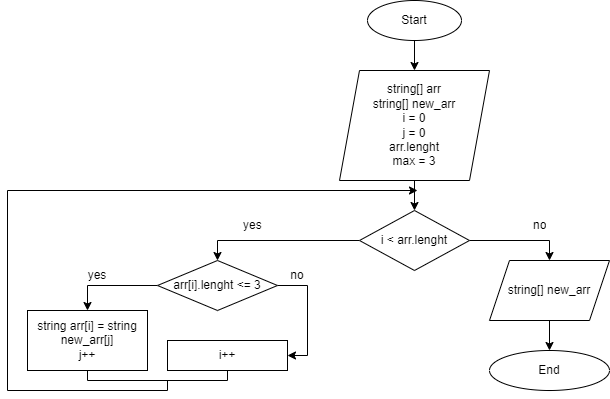

The diagram above was exported from draw.io. Its source (the exported page's mxGraphModel, read from the mxfile embedded in the PNG):
<mxGraphModel dx="986" dy="351" grid="1" gridSize="10" guides="1" tooltips="1" connect="1" arrows="1" fold="1" page="1" pageScale="1" pageWidth="827" pageHeight="1169" math="0" shadow="0">
  <root>
    <mxCell id="0" />
    <mxCell id="1" parent="0" />
    <mxCell id="k-2LUtzvqh79h-tIvM8a-135" value="" style="edgeStyle=orthogonalEdgeStyle;rounded=0;orthogonalLoop=1;jettySize=auto;html=1;" parent="1" source="k-2LUtzvqh79h-tIvM8a-133" target="k-2LUtzvqh79h-tIvM8a-134" edge="1">
      <mxGeometry relative="1" as="geometry" />
    </mxCell>
    <mxCell id="k-2LUtzvqh79h-tIvM8a-133" value="Start" style="ellipse;whiteSpace=wrap;html=1;" parent="1" vertex="1">
      <mxGeometry x="380" y="10" width="94" height="40" as="geometry" />
    </mxCell>
    <mxCell id="k-2LUtzvqh79h-tIvM8a-137" value="" style="edgeStyle=orthogonalEdgeStyle;rounded=0;orthogonalLoop=1;jettySize=auto;html=1;" parent="1" source="k-2LUtzvqh79h-tIvM8a-134" target="k-2LUtzvqh79h-tIvM8a-136" edge="1">
      <mxGeometry relative="1" as="geometry" />
    </mxCell>
    <mxCell id="k-2LUtzvqh79h-tIvM8a-134" value="string[] arr&lt;br&gt;string[] new_arr&lt;br&gt;i = 0&lt;br&gt;j = 0&lt;br&gt;arr.lenght&lt;br&gt;max = 3" style="shape=parallelogram;perimeter=parallelogramPerimeter;whiteSpace=wrap;html=1;fixedSize=1;" parent="1" vertex="1">
      <mxGeometry x="352" y="80" width="150" height="110" as="geometry" />
    </mxCell>
    <mxCell id="k-2LUtzvqh79h-tIvM8a-164" style="edgeStyle=orthogonalEdgeStyle;rounded=0;orthogonalLoop=1;jettySize=auto;html=1;entryX=0.5;entryY=0;entryDx=0;entryDy=0;" parent="1" source="k-2LUtzvqh79h-tIvM8a-136" target="k-2LUtzvqh79h-tIvM8a-159" edge="1">
      <mxGeometry relative="1" as="geometry" />
    </mxCell>
    <mxCell id="k-2LUtzvqh79h-tIvM8a-165" style="edgeStyle=orthogonalEdgeStyle;rounded=0;orthogonalLoop=1;jettySize=auto;html=1;exitX=1;exitY=0.5;exitDx=0;exitDy=0;entryX=0.5;entryY=0;entryDx=0;entryDy=0;" parent="1" source="k-2LUtzvqh79h-tIvM8a-136" target="k-2LUtzvqh79h-tIvM8a-158" edge="1">
      <mxGeometry relative="1" as="geometry" />
    </mxCell>
    <mxCell id="k-2LUtzvqh79h-tIvM8a-136" value="i &amp;lt; arr.lenght" style="rhombus;whiteSpace=wrap;html=1;" parent="1" vertex="1">
      <mxGeometry x="372" y="220" width="110" height="60" as="geometry" />
    </mxCell>
    <mxCell id="k-2LUtzvqh79h-tIvM8a-138" value="string arr[i] = string new_arr[j]&lt;br&gt;j++" style="rounded=0;whiteSpace=wrap;html=1;" parent="1" vertex="1">
      <mxGeometry x="40" y="320" width="120" height="60" as="geometry" />
    </mxCell>
    <mxCell id="k-2LUtzvqh79h-tIvM8a-140" value="yes" style="text;strokeColor=none;fillColor=none;align=left;verticalAlign=middle;spacingLeft=4;spacingRight=4;overflow=hidden;points=[[0,0.5],[1,0.5]];portConstraint=eastwest;rotatable=0;whiteSpace=wrap;html=1;" parent="1" vertex="1">
      <mxGeometry x="250" y="220" width="80" height="30" as="geometry" />
    </mxCell>
    <mxCell id="k-2LUtzvqh79h-tIvM8a-141" value="no" style="text;strokeColor=none;fillColor=none;align=left;verticalAlign=middle;spacingLeft=4;spacingRight=4;overflow=hidden;points=[[0,0.5],[1,0.5]];portConstraint=eastwest;rotatable=0;whiteSpace=wrap;html=1;" parent="1" vertex="1">
      <mxGeometry x="540" y="220" width="80" height="30" as="geometry" />
    </mxCell>
    <mxCell id="k-2LUtzvqh79h-tIvM8a-142" value="i++" style="rounded=0;whiteSpace=wrap;html=1;" parent="1" vertex="1">
      <mxGeometry x="180" y="350" width="120" height="30" as="geometry" />
    </mxCell>
    <mxCell id="k-2LUtzvqh79h-tIvM8a-171" value="" style="edgeStyle=orthogonalEdgeStyle;rounded=0;orthogonalLoop=1;jettySize=auto;html=1;" parent="1" source="k-2LUtzvqh79h-tIvM8a-158" target="k-2LUtzvqh79h-tIvM8a-169" edge="1">
      <mxGeometry relative="1" as="geometry" />
    </mxCell>
    <mxCell id="k-2LUtzvqh79h-tIvM8a-158" value="string[] new_arr" style="shape=parallelogram;perimeter=parallelogramPerimeter;whiteSpace=wrap;html=1;fixedSize=1;" parent="1" vertex="1">
      <mxGeometry x="502" y="270" width="120" height="60" as="geometry" />
    </mxCell>
    <mxCell id="k-2LUtzvqh79h-tIvM8a-160" style="edgeStyle=orthogonalEdgeStyle;rounded=0;orthogonalLoop=1;jettySize=auto;html=1;entryX=0.5;entryY=0;entryDx=0;entryDy=0;" parent="1" source="k-2LUtzvqh79h-tIvM8a-159" target="k-2LUtzvqh79h-tIvM8a-138" edge="1">
      <mxGeometry relative="1" as="geometry" />
    </mxCell>
    <mxCell id="k-2LUtzvqh79h-tIvM8a-167" style="edgeStyle=orthogonalEdgeStyle;rounded=0;orthogonalLoop=1;jettySize=auto;html=1;entryX=1;entryY=0.5;entryDx=0;entryDy=0;" parent="1" source="k-2LUtzvqh79h-tIvM8a-159" target="k-2LUtzvqh79h-tIvM8a-142" edge="1">
      <mxGeometry relative="1" as="geometry">
        <Array as="points">
          <mxPoint x="320" y="295" />
          <mxPoint x="320" y="365" />
        </Array>
      </mxGeometry>
    </mxCell>
    <mxCell id="k-2LUtzvqh79h-tIvM8a-159" value="arr[i].lenght &amp;lt;= 3" style="rhombus;whiteSpace=wrap;html=1;" parent="1" vertex="1">
      <mxGeometry x="170" y="270" width="120" height="50" as="geometry" />
    </mxCell>
    <mxCell id="k-2LUtzvqh79h-tIvM8a-161" value="yes" style="text;html=1;strokeColor=none;fillColor=none;align=center;verticalAlign=middle;whiteSpace=wrap;rounded=0;" parent="1" vertex="1">
      <mxGeometry x="80" y="270" width="60" height="30" as="geometry" />
    </mxCell>
    <mxCell id="k-2LUtzvqh79h-tIvM8a-163" value="no" style="text;html=1;strokeColor=none;fillColor=none;align=center;verticalAlign=middle;whiteSpace=wrap;rounded=0;" parent="1" vertex="1">
      <mxGeometry x="280" y="270" width="60" height="30" as="geometry" />
    </mxCell>
    <mxCell id="k-2LUtzvqh79h-tIvM8a-168" style="edgeStyle=orthogonalEdgeStyle;rounded=0;orthogonalLoop=1;jettySize=auto;html=1;" parent="1" source="k-2LUtzvqh79h-tIvM8a-166" edge="1">
      <mxGeometry relative="1" as="geometry">
        <mxPoint x="430" y="200" as="targetPoint" />
        <Array as="points">
          <mxPoint x="180" y="400" />
          <mxPoint x="20" y="400" />
          <mxPoint x="20" y="200" />
        </Array>
      </mxGeometry>
    </mxCell>
    <mxCell id="k-2LUtzvqh79h-tIvM8a-166" value="" style="shape=partialRectangle;whiteSpace=wrap;html=1;bottom=1;right=1;left=1;top=0;fillColor=none;routingCenterX=-0.5;" parent="1" vertex="1">
      <mxGeometry x="100" y="380" width="140" height="10" as="geometry" />
    </mxCell>
    <mxCell id="k-2LUtzvqh79h-tIvM8a-169" value="End" style="ellipse;whiteSpace=wrap;html=1;" parent="1" vertex="1">
      <mxGeometry x="502" y="360" width="120" height="40" as="geometry" />
    </mxCell>
  </root>
</mxGraphModel>